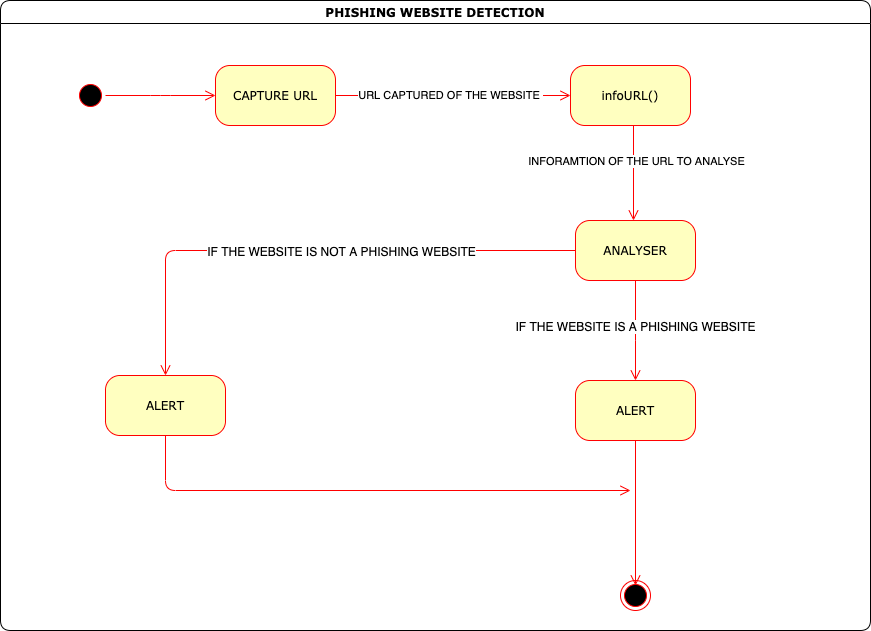

The diagram above was exported from draw.io. Its source (the exported page's mxGraphModel, read from the mxfile embedded in the PNG):
<mxGraphModel dx="2066" dy="671" grid="1" gridSize="10" guides="1" tooltips="1" connect="1" arrows="1" fold="1" page="1" pageScale="1" pageWidth="827" pageHeight="1169" math="0" shadow="0">
  <root>
    <mxCell id="r8so8OZM3jJapkdOyE3X-0" />
    <mxCell id="r8so8OZM3jJapkdOyE3X-1" parent="r8so8OZM3jJapkdOyE3X-0" />
    <mxCell id="r8so8OZM3jJapkdOyE3X-37" value="PHISHING WEBSITE DETECTION" style="swimlane;whiteSpace=wrap;html=1;rounded=1;shadow=0;comic=0;labelBackgroundColor=none;strokeWidth=1;fontFamily=Verdana;fontSize=12;align=center;" vertex="1" parent="r8so8OZM3jJapkdOyE3X-1">
      <mxGeometry x="110" y="110" width="870" height="630" as="geometry" />
    </mxCell>
    <mxCell id="r8so8OZM3jJapkdOyE3X-38" style="edgeStyle=elbowEdgeStyle;html=1;labelBackgroundColor=none;endArrow=open;endSize=8;strokeColor=#ff0000;fontFamily=Verdana;fontSize=12;align=left;elbow=vertical;" edge="1" parent="r8so8OZM3jJapkdOyE3X-37" source="r8so8OZM3jJapkdOyE3X-40" target="r8so8OZM3jJapkdOyE3X-46">
      <mxGeometry relative="1" as="geometry" />
    </mxCell>
    <mxCell id="r8so8OZM3jJapkdOyE3X-39" value="URL CAPTURED OF THE WEBSITE&amp;nbsp;" style="edgeLabel;html=1;align=center;verticalAlign=middle;resizable=0;points=[];" vertex="1" connectable="0" parent="r8so8OZM3jJapkdOyE3X-38">
      <mxGeometry x="-0.5795" y="1" relative="1" as="geometry">
        <mxPoint x="65.67" as="offset" />
      </mxGeometry>
    </mxCell>
    <mxCell id="r8so8OZM3jJapkdOyE3X-40" value="CAPTURE URL" style="rounded=1;whiteSpace=wrap;html=1;arcSize=24;fillColor=#ffffc0;strokeColor=#ff0000;shadow=0;comic=0;labelBackgroundColor=none;fontFamily=Verdana;fontSize=12;fontColor=#000000;align=center;" vertex="1" parent="r8so8OZM3jJapkdOyE3X-37">
      <mxGeometry x="215" y="65" width="120" height="60" as="geometry" />
    </mxCell>
    <mxCell id="r8so8OZM3jJapkdOyE3X-41" value="" style="ellipse;html=1;shape=endState;fillColor=#000000;strokeColor=#ff0000;rounded=1;shadow=0;comic=0;labelBackgroundColor=none;fontFamily=Verdana;fontSize=12;fontColor=#000000;align=center;" vertex="1" parent="r8so8OZM3jJapkdOyE3X-37">
      <mxGeometry x="620" y="580" width="30" height="30" as="geometry" />
    </mxCell>
    <mxCell id="r8so8OZM3jJapkdOyE3X-42" style="edgeStyle=elbowEdgeStyle;html=1;labelBackgroundColor=none;endArrow=open;endSize=8;strokeColor=#ff0000;fontFamily=Verdana;fontSize=12;align=left;" edge="1" parent="r8so8OZM3jJapkdOyE3X-37" source="r8so8OZM3jJapkdOyE3X-43" target="r8so8OZM3jJapkdOyE3X-40">
      <mxGeometry relative="1" as="geometry" />
    </mxCell>
    <mxCell id="r8so8OZM3jJapkdOyE3X-43" value="" style="ellipse;html=1;shape=startState;fillColor=#000000;strokeColor=#ff0000;rounded=1;shadow=0;comic=0;labelBackgroundColor=none;fontFamily=Verdana;fontSize=12;fontColor=#000000;align=center;direction=south;" vertex="1" parent="r8so8OZM3jJapkdOyE3X-37">
      <mxGeometry x="75" y="80" width="30" height="30" as="geometry" />
    </mxCell>
    <mxCell id="r8so8OZM3jJapkdOyE3X-44" style="edgeStyle=elbowEdgeStyle;html=1;labelBackgroundColor=none;endArrow=open;endSize=8;strokeColor=#ff0000;fontFamily=Verdana;fontSize=12;align=left;" edge="1" parent="r8so8OZM3jJapkdOyE3X-37" source="r8so8OZM3jJapkdOyE3X-46" target="r8so8OZM3jJapkdOyE3X-48">
      <mxGeometry relative="1" as="geometry" />
    </mxCell>
    <mxCell id="r8so8OZM3jJapkdOyE3X-45" value="INFORAMTION OF THE URL TO ANALYSE" style="edgeLabel;html=1;align=center;verticalAlign=middle;resizable=0;points=[];" vertex="1" connectable="0" parent="r8so8OZM3jJapkdOyE3X-44">
      <mxGeometry x="-0.5719" y="1" relative="1" as="geometry">
        <mxPoint x="1.33" y="15" as="offset" />
      </mxGeometry>
    </mxCell>
    <mxCell id="r8so8OZM3jJapkdOyE3X-46" value="infoURL()" style="rounded=1;whiteSpace=wrap;html=1;arcSize=24;fillColor=#ffffc0;strokeColor=#ff0000;shadow=0;comic=0;labelBackgroundColor=none;fontFamily=Verdana;fontSize=12;fontColor=#000000;align=center;" vertex="1" parent="r8so8OZM3jJapkdOyE3X-37">
      <mxGeometry x="570" y="65" width="120" height="60" as="geometry" />
    </mxCell>
    <mxCell id="r8so8OZM3jJapkdOyE3X-47" style="edgeStyle=elbowEdgeStyle;html=1;labelBackgroundColor=none;endArrow=open;endSize=8;strokeColor=#ff0000;fontFamily=Verdana;fontSize=12;align=left;exitX=0.5;exitY=1;exitDx=0;exitDy=0;" edge="1" parent="r8so8OZM3jJapkdOyE3X-37" source="r8so8OZM3jJapkdOyE3X-57">
      <mxGeometry relative="1" as="geometry">
        <mxPoint x="915" y="180" as="sourcePoint" />
        <mxPoint x="635" y="585" as="targetPoint" />
      </mxGeometry>
    </mxCell>
    <mxCell id="r8so8OZM3jJapkdOyE3X-48" value="ANALYSER" style="rounded=1;whiteSpace=wrap;html=1;arcSize=24;fillColor=#ffffc0;strokeColor=#ff0000;shadow=0;comic=0;labelBackgroundColor=none;fontFamily=Verdana;fontSize=12;fontColor=#000000;align=center;" vertex="1" parent="r8so8OZM3jJapkdOyE3X-37">
      <mxGeometry x="575" y="220" width="120" height="60" as="geometry" />
    </mxCell>
    <mxCell id="r8so8OZM3jJapkdOyE3X-49" style="edgeStyle=elbowEdgeStyle;html=1;labelBackgroundColor=none;endArrow=open;endSize=8;strokeColor=#ff0000;fontFamily=Verdana;fontSize=12;align=left;exitX=0.5;exitY=1;exitDx=0;exitDy=0;entryX=0.5;entryY=0;entryDx=0;entryDy=0;" edge="1" parent="r8so8OZM3jJapkdOyE3X-37" source="r8so8OZM3jJapkdOyE3X-48" target="r8so8OZM3jJapkdOyE3X-57">
      <mxGeometry relative="1" as="geometry">
        <mxPoint x="645" y="290" as="sourcePoint" />
        <mxPoint x="635" y="375" as="targetPoint" />
      </mxGeometry>
    </mxCell>
    <mxCell id="r8so8OZM3jJapkdOyE3X-50" value="&lt;font style=&quot;font-size: 12px&quot;&gt;IF THE WEBSITE IS A PHISHING WEBSITE&lt;/font&gt;" style="edgeLabel;html=1;align=center;verticalAlign=middle;resizable=0;points=[];" vertex="1" connectable="0" parent="r8so8OZM3jJapkdOyE3X-49">
      <mxGeometry x="-0.122" y="-1" relative="1" as="geometry">
        <mxPoint y="1" as="offset" />
      </mxGeometry>
    </mxCell>
    <mxCell id="r8so8OZM3jJapkdOyE3X-52" style="edgeStyle=elbowEdgeStyle;html=1;labelBackgroundColor=none;endArrow=open;endSize=8;strokeColor=#ff0000;fontFamily=Verdana;fontSize=12;align=left;exitX=0;exitY=0.5;exitDx=0;exitDy=0;" edge="1" parent="r8so8OZM3jJapkdOyE3X-37" source="r8so8OZM3jJapkdOyE3X-48" target="r8so8OZM3jJapkdOyE3X-54">
      <mxGeometry relative="1" as="geometry">
        <mxPoint x="375" y="250" as="sourcePoint" />
        <Array as="points">
          <mxPoint x="165" y="300" />
        </Array>
      </mxGeometry>
    </mxCell>
    <mxCell id="r8so8OZM3jJapkdOyE3X-53" value="&lt;font style=&quot;font-size: 12px&quot;&gt;IF THE WEBSITE IS NOT A PHISHING WEBSITE&lt;/font&gt;" style="edgeLabel;html=1;align=center;verticalAlign=middle;resizable=0;points=[];" vertex="1" connectable="0" parent="r8so8OZM3jJapkdOyE3X-52">
      <mxGeometry x="-0.122" y="-1" relative="1" as="geometry">
        <mxPoint y="1" as="offset" />
      </mxGeometry>
    </mxCell>
    <mxCell id="r8so8OZM3jJapkdOyE3X-54" value="ALERT" style="rounded=1;whiteSpace=wrap;html=1;arcSize=24;fillColor=#ffffc0;strokeColor=#ff0000;shadow=0;comic=0;labelBackgroundColor=none;fontFamily=Verdana;fontSize=12;fontColor=#000000;align=center;" vertex="1" parent="r8so8OZM3jJapkdOyE3X-37">
      <mxGeometry x="105" y="375" width="120" height="60" as="geometry" />
    </mxCell>
    <mxCell id="r8so8OZM3jJapkdOyE3X-57" value="ALERT" style="rounded=1;whiteSpace=wrap;html=1;arcSize=24;fillColor=#ffffc0;strokeColor=#ff0000;shadow=0;comic=0;labelBackgroundColor=none;fontFamily=Verdana;fontSize=12;fontColor=#000000;align=center;" vertex="1" parent="r8so8OZM3jJapkdOyE3X-37">
      <mxGeometry x="575" y="380" width="120" height="60" as="geometry" />
    </mxCell>
    <mxCell id="r8so8OZM3jJapkdOyE3X-58" style="edgeStyle=elbowEdgeStyle;html=1;labelBackgroundColor=none;endArrow=open;endSize=8;strokeColor=#ff0000;fontFamily=Verdana;fontSize=12;align=left;exitX=0.5;exitY=1;exitDx=0;exitDy=0;" edge="1" parent="r8so8OZM3jJapkdOyE3X-1" source="r8so8OZM3jJapkdOyE3X-54">
      <mxGeometry relative="1" as="geometry">
        <mxPoint x="572" y="155" as="sourcePoint" />
        <mxPoint x="740" y="600" as="targetPoint" />
        <Array as="points">
          <mxPoint x="275" y="600" />
        </Array>
      </mxGeometry>
    </mxCell>
  </root>
</mxGraphModel>